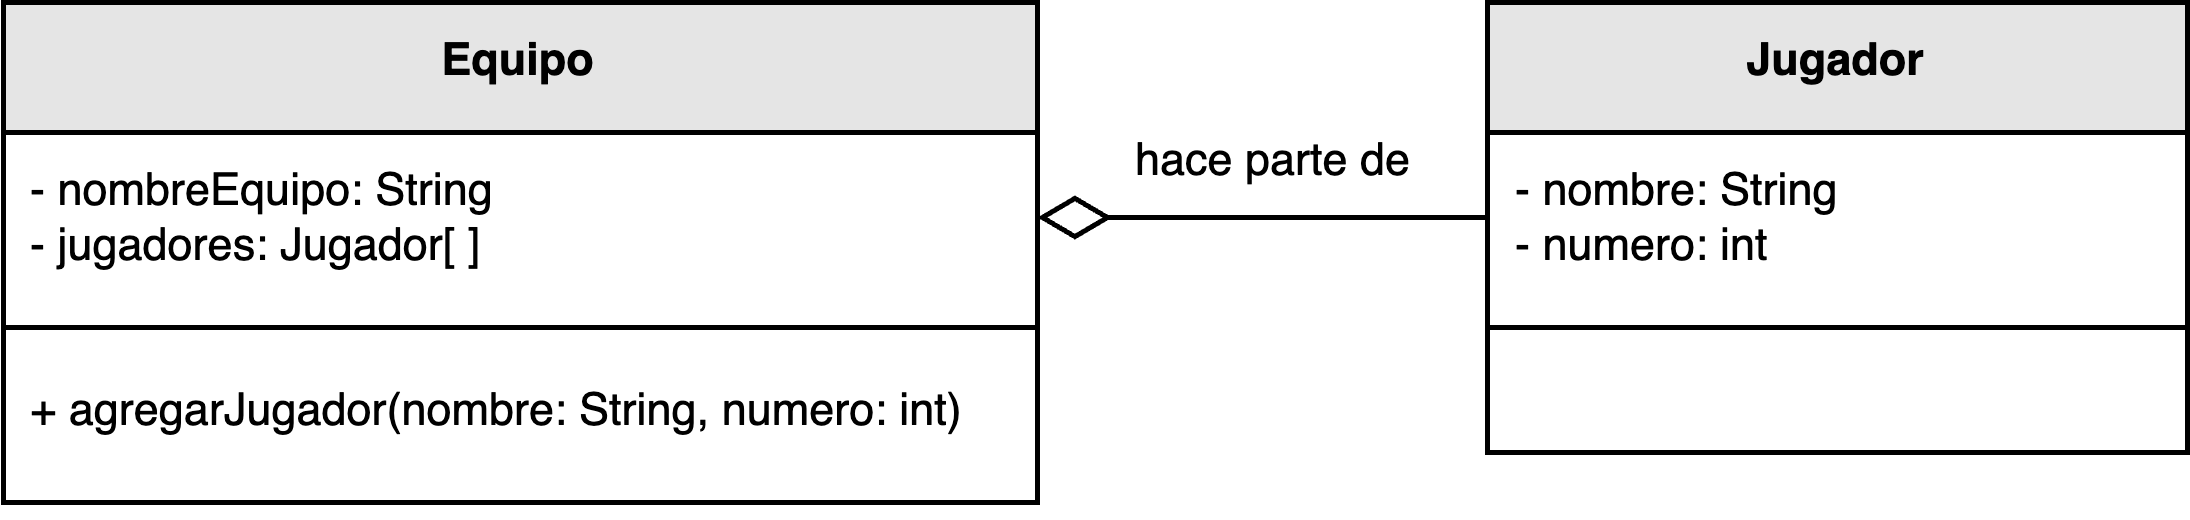

The diagram above was exported from draw.io. Its source (the exported page's mxGraphModel, read from the mxfile embedded in the PNG):
<mxGraphModel dx="576" dy="443" grid="1" gridSize="10" guides="1" tooltips="1" connect="1" arrows="1" fold="1" page="1" pageScale="1" pageWidth="827" pageHeight="1169" math="0" shadow="0">
  <root>
    <mxCell id="0" />
    <mxCell id="1" parent="0" />
    <mxCell id="2" style="edgeStyle=orthogonalEdgeStyle;rounded=0;orthogonalLoop=1;jettySize=auto;html=1;endArrow=none;endFill=0;startArrow=diamondThin;startFill=0;targetPerimeterSpacing=0;sourcePerimeterSpacing=1;startSize=12;fontSize=9;exitX=1;exitY=0.5;exitDx=0;exitDy=0;entryX=0;entryY=0.5;entryDx=0;entryDy=0;" edge="1" source="5" target="9" parent="1">
      <mxGeometry relative="1" as="geometry">
        <mxPoint x="393.19" y="990" as="sourcePoint" />
        <mxPoint x="523.19" y="990" as="targetPoint" />
      </mxGeometry>
    </mxCell>
    <mxCell id="3" value="hace parte de" style="edgeLabel;html=1;align=center;verticalAlign=middle;resizable=0;points=[];fontSize=9;" vertex="1" connectable="0" parent="2">
      <mxGeometry x="0.0012" y="1" relative="1" as="geometry">
        <mxPoint x="2" y="-10" as="offset" />
      </mxGeometry>
    </mxCell>
    <mxCell id="4" value="Equipo" style="swimlane;fontStyle=1;align=center;verticalAlign=top;childLayout=stackLayout;horizontal=1;startSize=26;horizontalStack=0;resizeParent=1;resizeParentMax=0;resizeLast=0;collapsible=1;marginBottom=0;whiteSpace=wrap;html=1;fillColor=#E5E5E5;fontSize=9;" vertex="1" parent="1">
      <mxGeometry x="213.19" y="940" width="206.81" height="100" as="geometry">
        <mxRectangle x="360" y="-620" width="120" height="30" as="alternateBounds" />
      </mxGeometry>
    </mxCell>
    <mxCell id="5" value="&lt;span style=&quot;font-size: 9px;&quot;&gt;- nombreEquipo: String&lt;/span&gt;&lt;div&gt;&lt;span style=&quot;font-size: 9px;&quot;&gt;- jugadores: Jugador[ ]&lt;/span&gt;&lt;/div&gt;" style="text;strokeColor=none;fillColor=none;align=left;verticalAlign=top;spacingLeft=4;spacingRight=4;overflow=hidden;rotatable=0;points=[[0,0.5],[1,0.5]];portConstraint=eastwest;whiteSpace=wrap;html=1;fontSize=9;" vertex="1" parent="4">
      <mxGeometry y="26" width="206.81" height="34" as="geometry" />
    </mxCell>
    <mxCell id="6" value="" style="line;strokeWidth=1;fillColor=none;align=left;verticalAlign=middle;spacingTop=-1;spacingLeft=3;spacingRight=3;rotatable=0;labelPosition=right;points=[];portConstraint=eastwest;strokeColor=inherit;fontSize=9;" vertex="1" parent="4">
      <mxGeometry y="60" width="206.81" height="10" as="geometry" />
    </mxCell>
    <mxCell id="7" value="&lt;font style=&quot;font-size: 9px;&quot;&gt;+ agregarJugador(nombre: String, numero: int)&lt;/font&gt;" style="text;strokeColor=none;fillColor=none;align=left;verticalAlign=top;spacingLeft=4;spacingRight=4;overflow=hidden;rotatable=0;points=[[0,0.5],[1,0.5]];portConstraint=eastwest;whiteSpace=wrap;html=1;fontSize=9;" vertex="1" parent="4">
      <mxGeometry y="70" width="206.81" height="30" as="geometry" />
    </mxCell>
    <mxCell id="8" value="Jugador" style="swimlane;fontStyle=1;align=center;verticalAlign=top;childLayout=stackLayout;horizontal=1;startSize=26;horizontalStack=0;resizeParent=1;resizeParentMax=0;resizeLast=0;collapsible=1;marginBottom=0;whiteSpace=wrap;html=1;fillColor=#E5E5E5;fontSize=9;" vertex="1" parent="1">
      <mxGeometry x="510" y="940" width="140" height="90" as="geometry">
        <mxRectangle x="360" y="-620" width="120" height="30" as="alternateBounds" />
      </mxGeometry>
    </mxCell>
    <mxCell id="9" value="&lt;span style=&quot;font-size: 9px;&quot;&gt;- nombre: String&lt;/span&gt;&lt;div&gt;- numero: int&lt;/div&gt;" style="text;strokeColor=none;fillColor=none;align=left;verticalAlign=top;spacingLeft=4;spacingRight=4;overflow=hidden;rotatable=0;points=[[0,0.5],[1,0.5]];portConstraint=eastwest;whiteSpace=wrap;html=1;fontSize=9;" vertex="1" parent="8">
      <mxGeometry y="26" width="140" height="34" as="geometry" />
    </mxCell>
    <mxCell id="10" value="" style="line;strokeWidth=1;fillColor=none;align=left;verticalAlign=middle;spacingTop=-1;spacingLeft=3;spacingRight=3;rotatable=0;labelPosition=right;points=[];portConstraint=eastwest;strokeColor=inherit;fontSize=9;" vertex="1" parent="8">
      <mxGeometry y="60" width="140" height="10" as="geometry" />
    </mxCell>
    <mxCell id="11" value="&lt;font style=&quot;font-size: 9px;&quot;&gt;&lt;br style=&quot;font-size: 9px;&quot;&gt;&lt;/font&gt;" style="text;strokeColor=none;fillColor=none;align=left;verticalAlign=top;spacingLeft=4;spacingRight=4;overflow=hidden;rotatable=0;points=[[0,0.5],[1,0.5]];portConstraint=eastwest;whiteSpace=wrap;html=1;fontSize=9;" vertex="1" parent="8">
      <mxGeometry y="70" width="140" height="20" as="geometry" />
    </mxCell>
  </root>
</mxGraphModel>